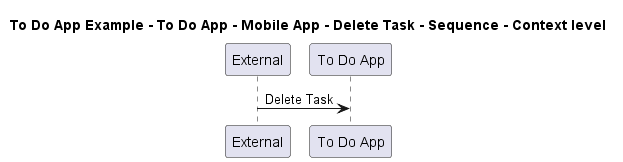

The diagram above was rendered by PlantUML. Its source (embedded in the PNG):
@startuml

title To Do App Example - To Do App - Mobile App - Delete Task - Sequence - Context level

participant "External" as C4InterFlow.SoftwareSystems.ExternalSystem
participant "To Do App" as ToDoAppExample.SoftwareSystems.ToDoApp

C4InterFlow.SoftwareSystems.ExternalSystem -> ToDoAppExample.SoftwareSystems.ToDoApp : Delete Task


@enduml